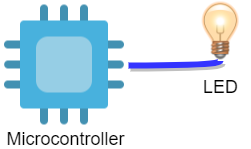

The diagram above was exported from draw.io. Its source (the exported page's mxGraphModel, read from the mxfile embedded in the PNG):
<mxGraphModel dx="898" dy="459" grid="1" gridSize="10" guides="1" tooltips="1" connect="1" arrows="1" fold="1" page="1" pageScale="1" pageWidth="850" pageHeight="1100" math="0" shadow="0">
  <root>
    <mxCell id="I5kz5jGcs-qaswttl8F5-0" />
    <mxCell id="I5kz5jGcs-qaswttl8F5-1" parent="I5kz5jGcs-qaswttl8F5-0" />
    <mxCell id="I5kz5jGcs-qaswttl8F5-7" style="edgeStyle=orthogonalEdgeStyle;curved=1;sketch=0;orthogonalLoop=1;jettySize=auto;html=1;shadow=1;endArrow=none;endFill=0;strokeColor=#3333FF;strokeWidth=6;" edge="1" parent="I5kz5jGcs-qaswttl8F5-1" source="I5kz5jGcs-qaswttl8F5-2" target="I5kz5jGcs-qaswttl8F5-4">
      <mxGeometry relative="1" as="geometry">
        <Array as="points">
          <mxPoint x="410" y="328" />
        </Array>
      </mxGeometry>
    </mxCell>
    <mxCell id="I5kz5jGcs-qaswttl8F5-2" value="" style="shape=image;html=1;verticalAlign=top;verticalLabelPosition=bottom;labelBackgroundColor=#ffffff;imageAspect=0;aspect=fixed;image=https://cdn3.iconfinder.com/data/icons/humano2/128x128/status/dialog-information.png" vertex="1" parent="I5kz5jGcs-qaswttl8F5-1">
      <mxGeometry x="380" y="263.5" width="60" height="60" as="geometry" />
    </mxCell>
    <mxCell id="I5kz5jGcs-qaswttl8F5-4" value="" style="shape=image;html=1;verticalAlign=top;verticalLabelPosition=bottom;labelBackgroundColor=#ffffff;imageAspect=0;aspect=fixed;image=https://cdn0.iconfinder.com/data/icons/computer-and-hardware-free/32/Computer__Computer_Hardware_CPU_Processor_Technology-128.png" vertex="1" parent="I5kz5jGcs-qaswttl8F5-1">
      <mxGeometry x="190" y="263.5" width="128" height="128" as="geometry" />
    </mxCell>
    <mxCell id="I5kz5jGcs-qaswttl8F5-5" value="&lt;span style=&quot;font-size: 18px&quot;&gt;LED&lt;/span&gt;" style="text;html=1;align=center;verticalAlign=middle;resizable=0;points=[];autosize=1;" vertex="1" parent="I5kz5jGcs-qaswttl8F5-1">
      <mxGeometry x="385" y="340" width="50" height="20" as="geometry" />
    </mxCell>
    <mxCell id="6JkmzVyT_mizTrjVX0ts-0" value="&lt;span style=&quot;font-size: 18px&quot;&gt;Microcontroller&lt;/span&gt;" style="text;html=1;align=center;verticalAlign=middle;resizable=0;points=[];autosize=1;" vertex="1" parent="I5kz5jGcs-qaswttl8F5-1">
      <mxGeometry x="190" y="391.5" width="130" height="20" as="geometry" />
    </mxCell>
  </root>
</mxGraphModel>